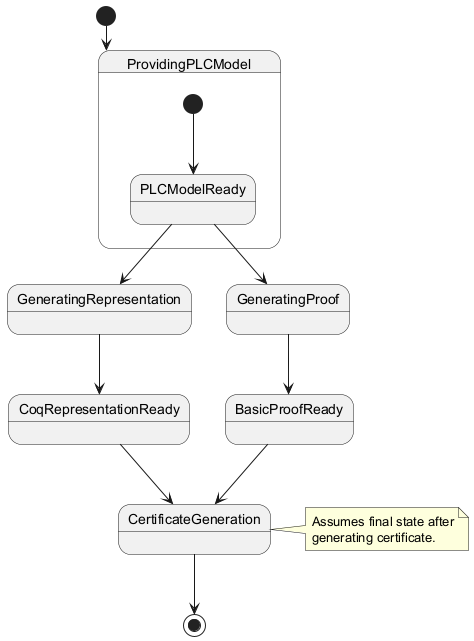

The diagram above was rendered by PlantUML. Its source (embedded in the PNG):
@startuml
[*] --> ProvidingPLCModel

state ProvidingPLCModel {
  [*] --> PLCModelReady
}

PLCModelReady --> GeneratingRepresentation
PLCModelReady --> GeneratingProof

GeneratingRepresentation --> CoqRepresentationReady
GeneratingProof --> BasicProofReady

CoqRepresentationReady --> CertificateGeneration
BasicProofReady --> CertificateGeneration

CertificateGeneration --> [*]
note right of CertificateGeneration
  Assumes final state after
  generating certificate.
end note
@enduml